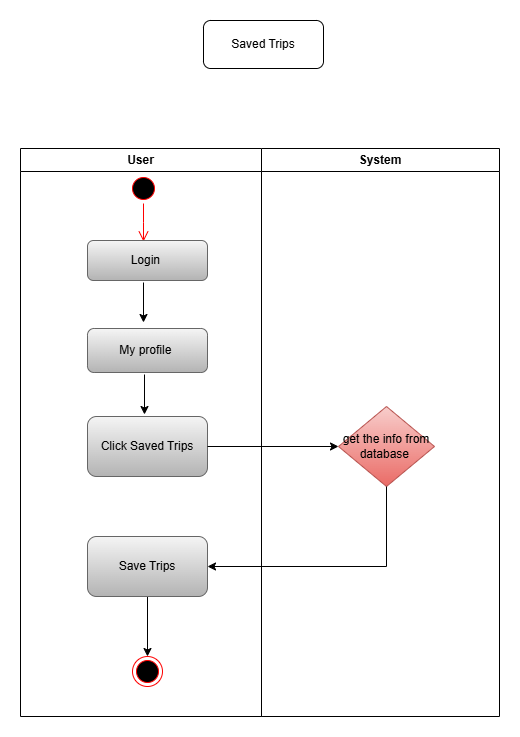

The diagram above was exported from draw.io. Its source (the exported page's mxGraphModel, read from the mxfile embedded in the PNG):
<mxGraphModel dx="1434" dy="1618" grid="0" gridSize="10" guides="1" tooltips="1" connect="1" arrows="1" fold="1" page="0" pageScale="1" pageWidth="827" pageHeight="1169" math="0" shadow="0">
  <root>
    <mxCell id="0" />
    <mxCell id="1" parent="0" />
    <mxCell id="QemftNOhieM4st26wODa-1" value="User" style="swimlane;whiteSpace=wrap;html=1;" parent="1" vertex="1">
      <mxGeometry x="180" y="-418" width="241" height="568" as="geometry" />
    </mxCell>
    <mxCell id="QemftNOhieM4st26wODa-3" value="" style="ellipse;html=1;shape=startState;fillColor=#000000;strokeColor=#ff0000;" parent="QemftNOhieM4st26wODa-1" vertex="1">
      <mxGeometry x="108" y="25" width="30" height="30" as="geometry" />
    </mxCell>
    <mxCell id="QemftNOhieM4st26wODa-4" value="" style="edgeStyle=orthogonalEdgeStyle;html=1;verticalAlign=bottom;endArrow=open;endSize=8;strokeColor=#ff0000;rounded=0;" parent="QemftNOhieM4st26wODa-1" source="QemftNOhieM4st26wODa-3" edge="1">
      <mxGeometry relative="1" as="geometry">
        <mxPoint x="123" y="93" as="targetPoint" />
      </mxGeometry>
    </mxCell>
    <mxCell id="QemftNOhieM4st26wODa-5" value="Login&amp;nbsp;" style="rounded=1;whiteSpace=wrap;html=1;fillColor=#f5f5f5;gradientColor=#b3b3b3;strokeColor=#666666;" parent="QemftNOhieM4st26wODa-1" vertex="1">
      <mxGeometry x="67" y="92" width="120" height="40" as="geometry" />
    </mxCell>
    <mxCell id="QemftNOhieM4st26wODa-6" value="My profile&amp;nbsp;" style="rounded=1;whiteSpace=wrap;html=1;fillColor=#f5f5f5;gradientColor=#b3b3b3;strokeColor=#666666;" parent="QemftNOhieM4st26wODa-1" vertex="1">
      <mxGeometry x="67" y="180" width="120" height="44" as="geometry" />
    </mxCell>
    <mxCell id="QemftNOhieM4st26wODa-7" value="" style="endArrow=classic;html=1;rounded=0;" parent="QemftNOhieM4st26wODa-1" edge="1">
      <mxGeometry width="50" height="50" relative="1" as="geometry">
        <mxPoint x="123" y="134" as="sourcePoint" />
        <mxPoint x="123" y="174" as="targetPoint" />
      </mxGeometry>
    </mxCell>
    <mxCell id="QemftNOhieM4st26wODa-13" value="Click Saved Trips" style="rounded=1;whiteSpace=wrap;html=1;fillColor=#f5f5f5;gradientColor=#b3b3b3;strokeColor=#666666;" parent="QemftNOhieM4st26wODa-1" vertex="1">
      <mxGeometry x="67" y="268" width="120" height="60" as="geometry" />
    </mxCell>
    <mxCell id="QemftNOhieM4st26wODa-16" value="" style="endArrow=classic;html=1;rounded=0;" parent="QemftNOhieM4st26wODa-1" edge="1">
      <mxGeometry width="50" height="50" relative="1" as="geometry">
        <mxPoint x="124" y="226" as="sourcePoint" />
        <mxPoint x="124" y="266" as="targetPoint" />
      </mxGeometry>
    </mxCell>
    <mxCell id="qfnLMq4fCtwkEh2424EF-1" style="edgeStyle=orthogonalEdgeStyle;rounded=0;orthogonalLoop=1;jettySize=auto;html=1;entryX=0.5;entryY=0;entryDx=0;entryDy=0;" edge="1" parent="QemftNOhieM4st26wODa-1" source="QemftNOhieM4st26wODa-19" target="QemftNOhieM4st26wODa-24">
      <mxGeometry relative="1" as="geometry" />
    </mxCell>
    <mxCell id="QemftNOhieM4st26wODa-19" value="Save Trips" style="rounded=1;whiteSpace=wrap;html=1;fillColor=#f5f5f5;gradientColor=#b3b3b3;strokeColor=#666666;" parent="QemftNOhieM4st26wODa-1" vertex="1">
      <mxGeometry x="67" y="388" width="120" height="60" as="geometry" />
    </mxCell>
    <mxCell id="QemftNOhieM4st26wODa-24" value="" style="ellipse;html=1;shape=endState;fillColor=#000000;strokeColor=#ff0000;" parent="QemftNOhieM4st26wODa-1" vertex="1">
      <mxGeometry x="112" y="508" width="30" height="30" as="geometry" />
    </mxCell>
    <mxCell id="QemftNOhieM4st26wODa-2" value="System" style="swimlane;whiteSpace=wrap;html=1;" parent="1" vertex="1">
      <mxGeometry x="421" y="-418" width="238" height="568" as="geometry" />
    </mxCell>
    <mxCell id="qfnLMq4fCtwkEh2424EF-2" value="get the info from database&amp;nbsp;" style="rhombus;whiteSpace=wrap;html=1;fillColor=#f8cecc;strokeColor=#b85450;gradientColor=#ea6b66;" vertex="1" parent="QemftNOhieM4st26wODa-2">
      <mxGeometry x="77" y="258" width="96" height="80" as="geometry" />
    </mxCell>
    <mxCell id="QemftNOhieM4st26wODa-25" value="Saved Trips" style="rounded=1;whiteSpace=wrap;html=1;" parent="1" vertex="1">
      <mxGeometry x="363" y="-546" width="120" height="48" as="geometry" />
    </mxCell>
    <mxCell id="qfnLMq4fCtwkEh2424EF-3" style="edgeStyle=orthogonalEdgeStyle;rounded=0;orthogonalLoop=1;jettySize=auto;html=1;entryX=0;entryY=0.5;entryDx=0;entryDy=0;" edge="1" parent="1" source="QemftNOhieM4st26wODa-13" target="qfnLMq4fCtwkEh2424EF-2">
      <mxGeometry relative="1" as="geometry" />
    </mxCell>
    <mxCell id="qfnLMq4fCtwkEh2424EF-4" style="edgeStyle=orthogonalEdgeStyle;rounded=0;orthogonalLoop=1;jettySize=auto;html=1;entryX=1;entryY=0.5;entryDx=0;entryDy=0;fillColor=#e1d5e7;strokeColor=#000000;" edge="1" parent="1" source="qfnLMq4fCtwkEh2424EF-2" target="QemftNOhieM4st26wODa-19">
      <mxGeometry relative="1" as="geometry">
        <Array as="points">
          <mxPoint x="546" />
        </Array>
      </mxGeometry>
    </mxCell>
  </root>
</mxGraphModel>